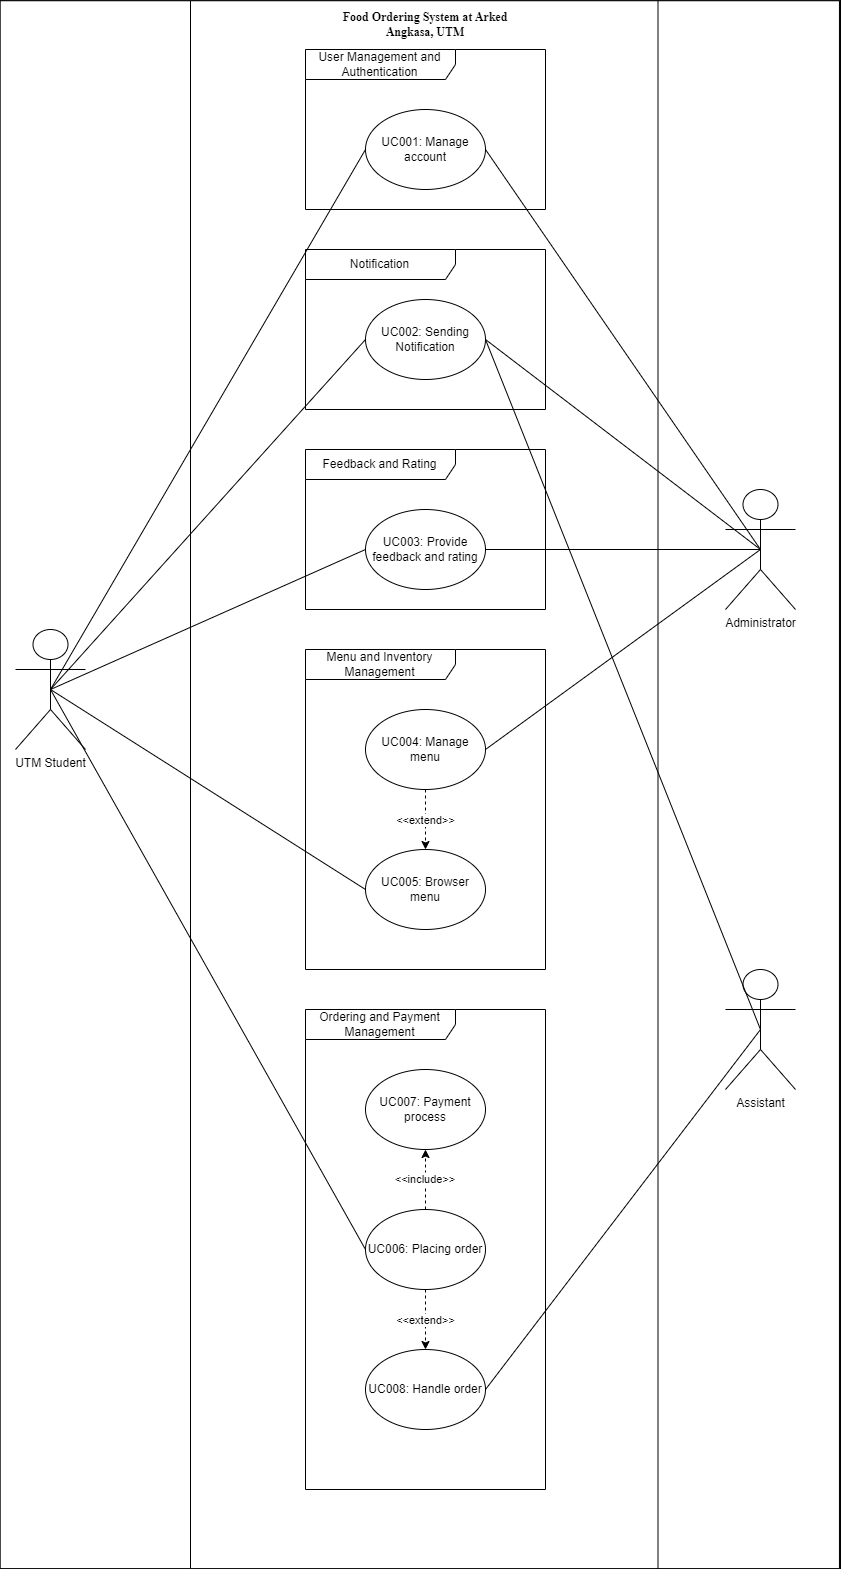

The diagram above was exported from draw.io. Its source (the exported page's mxGraphModel, read from the mxfile embedded in the PNG):
<mxGraphModel dx="1356" dy="1118" grid="1" gridSize="10" guides="1" tooltips="1" connect="1" arrows="1" fold="1" page="1" pageScale="1" pageWidth="1654" pageHeight="2336" background="#000000" math="0" shadow="0">
  <root>
    <mxCell id="0" />
    <mxCell id="1" parent="0" />
    <mxCell id="57" value="" style="rounded=0;whiteSpace=wrap;html=1;rotation=90;" vertex="1" parent="1">
      <mxGeometry x="-59.64" y="395.55" width="1567.88" height="839.28" as="geometry" />
    </mxCell>
    <mxCell id="56" value="" style="rounded=0;whiteSpace=wrap;html=1;rotation=90;" vertex="1" parent="1">
      <mxGeometry x="-55.19" y="581.44" width="1567.88" height="467.5" as="geometry" />
    </mxCell>
    <mxCell id="Mp4N_SJ_1WQtNDcJWtvz-36" value="&lt;font style=&quot;font-size: 12px;&quot; face=&quot;Times New Roman&quot;&gt;&lt;b&gt;Food Ordering System at Arked Angkasa, UTM&lt;/b&gt;&lt;/font&gt;" style="text;html=1;strokeColor=none;fillColor=none;align=center;verticalAlign=middle;whiteSpace=wrap;rounded=0;fontFamily=Helvetica;fontSize=11;fontColor=default;" parent="1" vertex="1">
      <mxGeometry x="625" y="40" width="210" height="30" as="geometry" />
    </mxCell>
    <mxCell id="7" value="User Management and Authentication" style="shape=umlFrame;whiteSpace=wrap;html=1;width=150;height=30;" parent="1" vertex="1">
      <mxGeometry x="610" y="80" width="240" height="160" as="geometry" />
    </mxCell>
    <mxCell id="8" value="UC001: Manage account" style="ellipse;whiteSpace=wrap;html=1;" parent="1" vertex="1">
      <mxGeometry x="670" y="140" width="120" height="80" as="geometry" />
    </mxCell>
    <mxCell id="9" value="Notification" style="shape=umlFrame;whiteSpace=wrap;html=1;width=150;height=30;" parent="1" vertex="1">
      <mxGeometry x="610" y="280" width="240" height="160" as="geometry" />
    </mxCell>
    <mxCell id="10" value="UC002: Sending Notification" style="ellipse;whiteSpace=wrap;html=1;" parent="1" vertex="1">
      <mxGeometry x="670" y="330" width="120" height="80" as="geometry" />
    </mxCell>
    <mxCell id="13" value="Feedback and Rating" style="shape=umlFrame;whiteSpace=wrap;html=1;width=150;height=30;" parent="1" vertex="1">
      <mxGeometry x="610" y="480" width="240" height="160" as="geometry" />
    </mxCell>
    <mxCell id="14" value="UC003: Provide feedback and rating" style="ellipse;whiteSpace=wrap;html=1;" parent="1" vertex="1">
      <mxGeometry x="670" y="540" width="120" height="80" as="geometry" />
    </mxCell>
    <mxCell id="15" value="Menu and Inventory Management" style="shape=umlFrame;whiteSpace=wrap;html=1;width=150;height=30;" parent="1" vertex="1">
      <mxGeometry x="610" y="680" width="240" height="320" as="geometry" />
    </mxCell>
    <mxCell id="29" value="&amp;lt;&amp;lt;extend&amp;gt;&amp;gt;" style="edgeStyle=none;dashed=1;html=1;entryX=0.5;entryY=0;entryDx=0;entryDy=0;" parent="1" source="16" target="17" edge="1">
      <mxGeometry relative="1" as="geometry" />
    </mxCell>
    <mxCell id="16" value="UC004: Manage menu" style="ellipse;whiteSpace=wrap;html=1;" parent="1" vertex="1">
      <mxGeometry x="670" y="740" width="120" height="80" as="geometry" />
    </mxCell>
    <mxCell id="17" value="UC005: Browser menu" style="ellipse;whiteSpace=wrap;html=1;" parent="1" vertex="1">
      <mxGeometry x="670" y="880" width="120" height="80" as="geometry" />
    </mxCell>
    <mxCell id="19" value="Ordering and Payment Management" style="shape=umlFrame;whiteSpace=wrap;html=1;width=150;height=30;" parent="1" vertex="1">
      <mxGeometry x="610" y="1040" width="240" height="480" as="geometry" />
    </mxCell>
    <mxCell id="20" value="UC007: Payment process" style="ellipse;whiteSpace=wrap;html=1;" parent="1" vertex="1">
      <mxGeometry x="670" y="1100" width="120" height="80" as="geometry" />
    </mxCell>
    <mxCell id="23" value="&amp;lt;&amp;lt;extend&amp;gt;&amp;gt;" style="edgeStyle=none;dashed=1;html=1;" parent="1" source="21" target="22" edge="1">
      <mxGeometry relative="1" as="geometry" />
    </mxCell>
    <mxCell id="28" value="&lt;&lt;include&gt;&gt;" style="edgeStyle=none;dashed=1;&#10;html=1;" parent="1" source="21" target="20" edge="1">
      <mxGeometry relative="1" as="geometry" />
    </mxCell>
    <mxCell id="21" value="UC006: Placing order" style="ellipse;whiteSpace=wrap;html=1;" parent="1" vertex="1">
      <mxGeometry x="670" y="1240" width="120" height="80" as="geometry" />
    </mxCell>
    <mxCell id="22" value="UC008: Handle order" style="ellipse;whiteSpace=wrap;html=1;" parent="1" vertex="1">
      <mxGeometry x="670" y="1380" width="120" height="80" as="geometry" />
    </mxCell>
    <mxCell id="38" style="endArrow=none;html=1;exitX=0.5;exitY=0.5;exitDx=0;exitDy=0;exitPerimeter=0;entryX=0;entryY=0.5;entryDx=0;entryDy=0;" parent="1" source="30" target="8" edge="1">
      <mxGeometry relative="1" as="geometry" />
    </mxCell>
    <mxCell id="30" value="UTM Student" style="shape=umlActor;verticalLabelPosition=bottom;verticalAlign=top;html=1;outlineConnect=0;" parent="1" vertex="1">
      <mxGeometry x="320" y="660" width="70" height="120" as="geometry" />
    </mxCell>
    <mxCell id="41" style="endArrow=none;html=1;exitX=0.5;exitY=0.5;exitDx=0;exitDy=0;exitPerimeter=0;entryX=0;entryY=0.5;entryDx=0;entryDy=0;" parent="1" source="30" target="10" edge="1">
      <mxGeometry relative="1" as="geometry">
        <mxPoint x="355" y="690" as="sourcePoint" />
        <mxPoint x="679.9999999999859" y="190" as="targetPoint" />
      </mxGeometry>
    </mxCell>
    <mxCell id="42" style="endArrow=none;html=1;exitX=0.5;exitY=0.5;exitDx=0;exitDy=0;exitPerimeter=0;entryX=0;entryY=0.5;entryDx=0;entryDy=0;" parent="1" source="30" target="14" edge="1">
      <mxGeometry relative="1" as="geometry">
        <mxPoint x="355" y="690" as="sourcePoint" />
        <mxPoint x="679.9999999999859" y="380" as="targetPoint" />
      </mxGeometry>
    </mxCell>
    <mxCell id="44" style="endArrow=none;html=1;entryX=0;entryY=0.5;entryDx=0;entryDy=0;exitX=0.5;exitY=0.5;exitDx=0;exitDy=0;exitPerimeter=0;" parent="1" source="30" target="17" edge="1">
      <mxGeometry relative="1" as="geometry">
        <mxPoint x="350" y="680" as="sourcePoint" />
        <mxPoint x="679.9999999999859" y="590" as="targetPoint" />
      </mxGeometry>
    </mxCell>
    <mxCell id="45" style="endArrow=none;html=1;entryX=0;entryY=0.5;entryDx=0;entryDy=0;exitX=0.5;exitY=0.5;exitDx=0;exitDy=0;exitPerimeter=0;" parent="1" source="30" target="21" edge="1">
      <mxGeometry relative="1" as="geometry">
        <mxPoint x="360" y="690" as="sourcePoint" />
        <mxPoint x="679.9999999999859" y="930" as="targetPoint" />
      </mxGeometry>
    </mxCell>
    <mxCell id="46" value="Administrator" style="shape=umlActor;verticalLabelPosition=bottom;verticalAlign=top;html=1;outlineConnect=0;" parent="1" vertex="1">
      <mxGeometry x="1030" y="520" width="70" height="120" as="geometry" />
    </mxCell>
    <mxCell id="47" style="endArrow=none;html=1;exitX=1;exitY=0.5;exitDx=0;exitDy=0;entryX=0.5;entryY=0.5;entryDx=0;entryDy=0;entryPerimeter=0;" parent="1" source="8" target="46" edge="1">
      <mxGeometry relative="1" as="geometry">
        <mxPoint x="900" y="730" as="sourcePoint" />
        <mxPoint x="1224.999999999986" y="230" as="targetPoint" />
      </mxGeometry>
    </mxCell>
    <mxCell id="48" style="endArrow=none;html=1;exitX=1;exitY=0.5;exitDx=0;exitDy=0;entryX=0.5;entryY=0.5;entryDx=0;entryDy=0;entryPerimeter=0;" parent="1" source="10" target="46" edge="1">
      <mxGeometry relative="1" as="geometry">
        <mxPoint x="800.0000000000146" y="190" as="sourcePoint" />
        <mxPoint x="1215" y="390" as="targetPoint" />
      </mxGeometry>
    </mxCell>
    <mxCell id="49" style="endArrow=none;html=1;exitX=1;exitY=0.5;exitDx=0;exitDy=0;entryX=0.5;entryY=0.5;entryDx=0;entryDy=0;entryPerimeter=0;" parent="1" source="14" target="46" edge="1">
      <mxGeometry relative="1" as="geometry">
        <mxPoint x="800.0000000000146" y="380" as="sourcePoint" />
        <mxPoint x="1225" y="400" as="targetPoint" />
      </mxGeometry>
    </mxCell>
    <mxCell id="50" style="endArrow=none;html=1;exitX=1;exitY=0.5;exitDx=0;exitDy=0;entryX=0.5;entryY=0.5;entryDx=0;entryDy=0;entryPerimeter=0;" parent="1" source="16" target="46" edge="1">
      <mxGeometry relative="1" as="geometry">
        <mxPoint x="800.0000000000146" y="590" as="sourcePoint" />
        <mxPoint x="1235" y="410" as="targetPoint" />
      </mxGeometry>
    </mxCell>
    <mxCell id="51" value="Assistant" style="shape=umlActor;verticalLabelPosition=bottom;verticalAlign=top;html=1;outlineConnect=0;" parent="1" vertex="1">
      <mxGeometry x="1030" y="1000" width="70" height="120" as="geometry" />
    </mxCell>
    <mxCell id="52" style="endArrow=none;html=1;exitX=1;exitY=0.5;exitDx=0;exitDy=0;entryX=0.5;entryY=0.5;entryDx=0;entryDy=0;entryPerimeter=0;" parent="1" source="22" target="51" edge="1">
      <mxGeometry relative="1" as="geometry">
        <mxPoint x="800.0000000000146" y="790" as="sourcePoint" />
        <mxPoint x="1215" y="390" as="targetPoint" />
      </mxGeometry>
    </mxCell>
    <mxCell id="53" style="endArrow=none;html=1;exitX=1;exitY=0.5;exitDx=0;exitDy=0;entryX=0.5;entryY=0.5;entryDx=0;entryDy=0;entryPerimeter=0;" parent="1" source="10" target="51" edge="1">
      <mxGeometry relative="1" as="geometry">
        <mxPoint x="800.0000000000146" y="1430" as="sourcePoint" />
        <mxPoint x="1090" y="780" as="targetPoint" />
        <Array as="points" />
      </mxGeometry>
    </mxCell>
  </root>
</mxGraphModel>